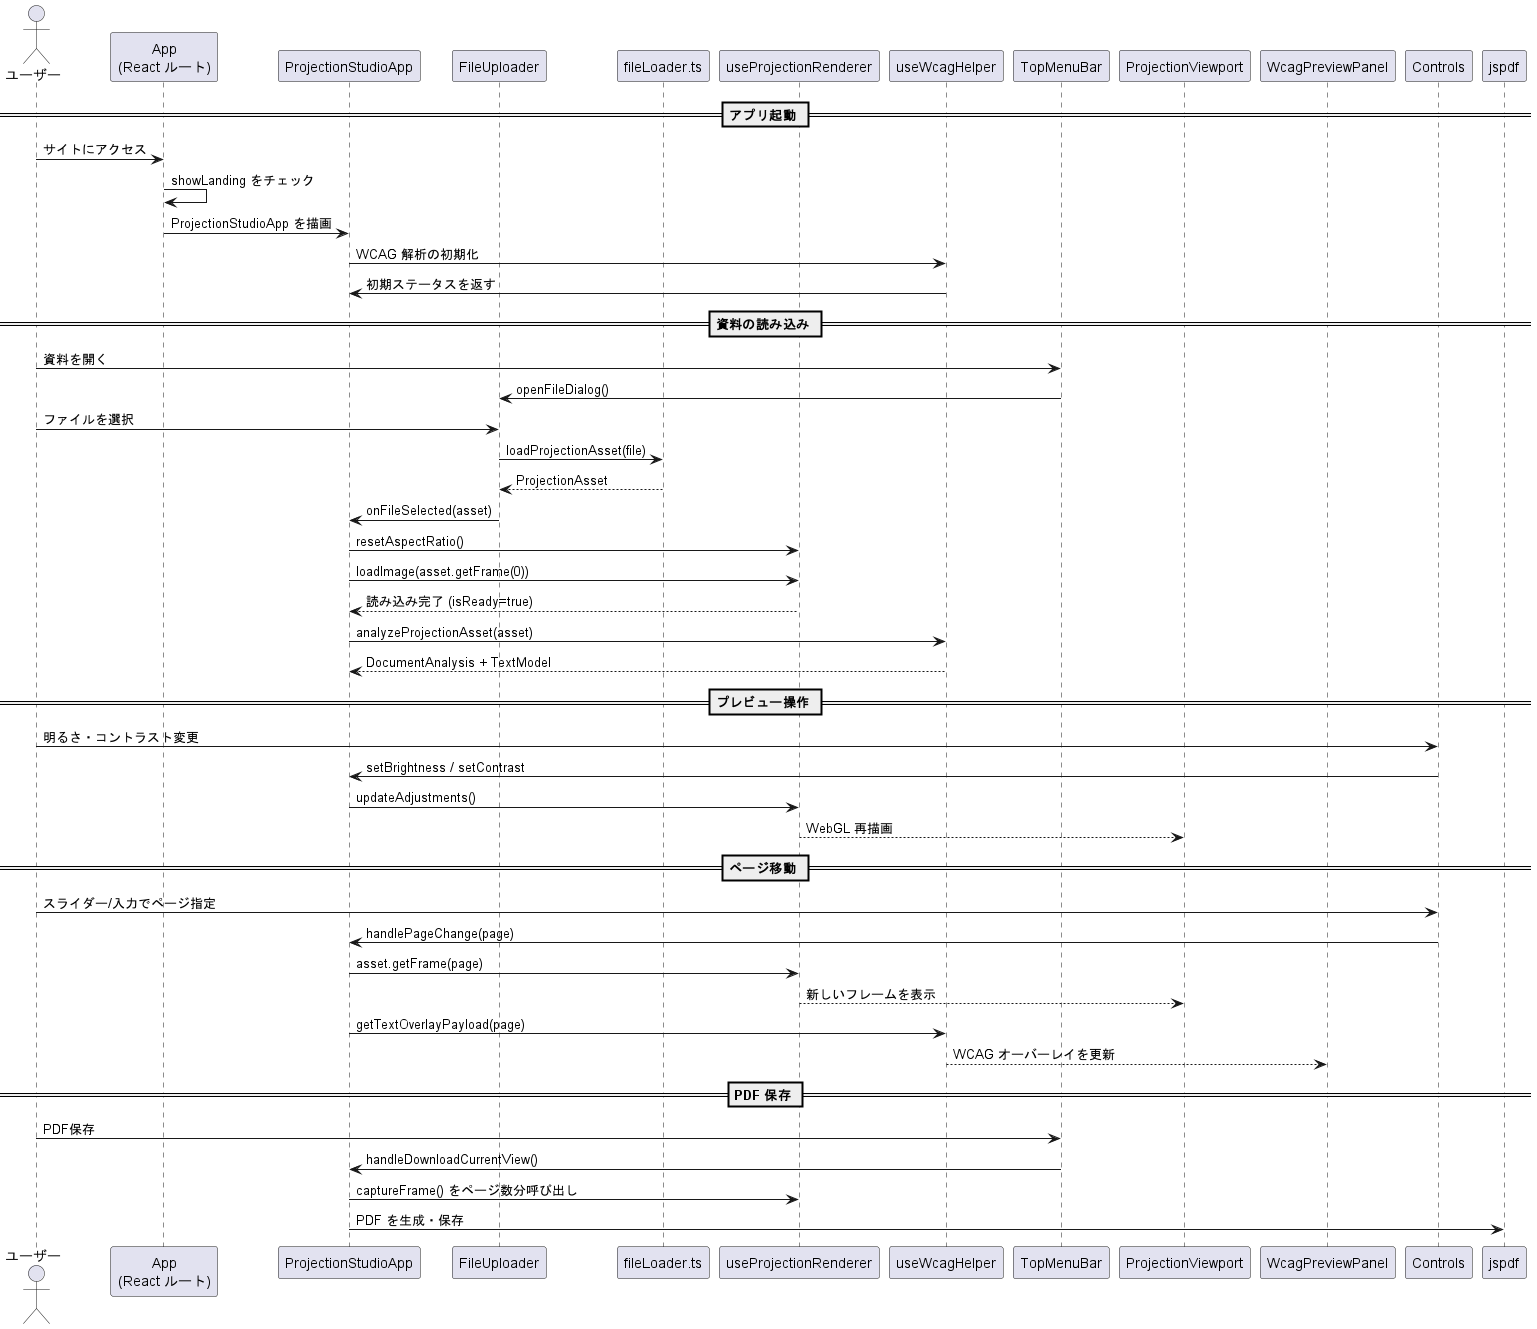

The diagram above was rendered by PlantUML. Its source (embedded in the PNG):
@startuml
actor ユーザー
participant "App\n(React ルート)" as App
participant "ProjectionStudioApp" as Studio
participant "FileUploader" as Uploader
participant "fileLoader.ts" as Loader
participant "useProjectionRenderer" as Renderer
participant "useWcagHelper" as Helper
participant "TopMenuBar" as Menu
participant "ProjectionViewport" as Viewport
participant "WcagPreviewPanel" as Preview

== アプリ起動 ==
ユーザー -> App : サイトにアクセス
App -> App : showLanding をチェック
App -> Studio : ProjectionStudioApp を描画
Studio -> Helper : WCAG 解析の初期化
Helper -> Studio : 初期ステータスを返す

== 資料の読み込み ==
ユーザー -> Menu : 資料を開く
Menu -> Uploader : openFileDialog()
ユーザー -> Uploader : ファイルを選択
Uploader -> Loader : loadProjectionAsset(file)
Loader --> Uploader : ProjectionAsset
Uploader -> Studio : onFileSelected(asset)
Studio -> Renderer : resetAspectRatio()
Studio -> Renderer : loadImage(asset.getFrame(0))
Renderer --> Studio : 読み込み完了 (isReady=true)
Studio -> Helper : analyzeProjectionAsset(asset)
Helper --> Studio : DocumentAnalysis + TextModel

== プレビュー操作 ==
ユーザー -> Controls : 明るさ・コントラスト変更
Controls -> Studio : setBrightness / setContrast
Studio -> Renderer : updateAdjustments()
Renderer --> Viewport : WebGL 再描画

== ページ移動 ==
ユーザー -> Controls : スライダー/入力でページ指定
Controls -> Studio : handlePageChange(page)
Studio -> Renderer : asset.getFrame(page)
Renderer --> Viewport : 新しいフレームを表示
Studio -> Helper : getTextOverlayPayload(page)
Helper --> Preview : WCAG オーバーレイを更新

== PDF 保存 ==
ユーザー -> Menu : PDF保存
Menu -> Studio : handleDownloadCurrentView()
Studio -> Renderer : captureFrame() をページ数分呼び出し
Studio -> "jspdf" : PDF を生成・保存

@enduml